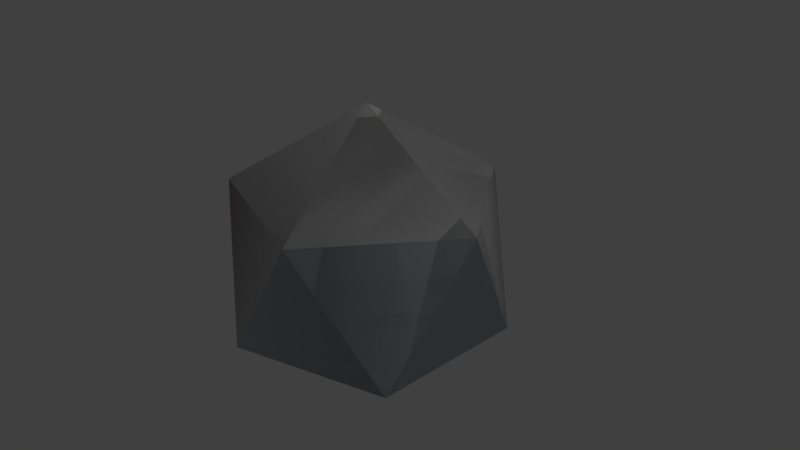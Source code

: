 # Source: icosahedron_with1face.blend  (saved by Blender 2.79.0; exported with 4.5.12 LTS)
import bpy
from mathutils import Matrix  # noqa: F401  (used for matrix-valued properties, if any)

bpy.ops.wm.read_factory_settings(use_empty=True)
scene = bpy.context.scene
scene.name = 'Scene'

# ---- collections
col_collection_1 = bpy.data.collections.new('Collection 1'); scene.collection.children.link(col_collection_1)

# ---- materials (node trees are filled in below, after node groups)
mat_material_004 = bpy.data.materials.new('Material.004')
mat_material_004.alpha_threshold = 0.0
mat_material_004.use_transparent_shadow = False
mat_material_004.roughness = 0.5
mat_material_001 = bpy.data.materials.new('Material.001')
mat_material_001.alpha_threshold = 0.0
mat_material_001.use_transparent_shadow = False
mat_material_001.diffuse_color = (0.07994, 0.344, 0.8, 1.0)
mat_material_001.roughness = 0.5
mat_material_006 = bpy.data.materials.new('Material.006')
mat_material_006.alpha_threshold = 0.0
mat_material_006.use_transparent_shadow = False
mat_material_006.diffuse_color = (0.8, 0.2829, 0.1216, 1.0)
mat_material_006.roughness = 0.5
mat_material_005 = bpy.data.materials.new('Material.005')
mat_material_005.alpha_threshold = 0.0
mat_material_005.use_transparent_shadow = False
mat_material_005.roughness = 0.5
mat_untitled = bpy.data.materials.new('Untitled')
mat_untitled.alpha_threshold = 0.0
mat_untitled.use_transparent_shadow = False
mat_untitled.diffuse_color = (0.1559, 0.8, 0.49, 1.0)
mat_untitled.roughness = 0.5

# ---- material node trees

# ---- world
world_world = bpy.data.worlds.new('World'); scene.world = world_world
world_world.color = (0.05088, 0.05088, 0.05088)
world_world.use_sun_shadow = False
world_world.sun_shadow_jitter_overblur = 0.0
world_world.cycles.sampling_method = 'MANUAL'

# ---- cameras
cam_camera = bpy.data.cameras.new('Camera')
cam_camera.clip_end = 100.0
cam_camera.lens = 35.0
cam_camera.sensor_width = 32.0
cam_camera.sensor_height = 18.0
cam_camera.ortho_scale = 7.314
cam_camera.dof.focus_distance = 0.0
cam_camera.dof.aperture_fstop = 128.0

# ---- lights
light_lamp = bpy.data.lights.new('Lamp', 'POINT')
light_lamp.transmission_factor = 0.0
light_lamp.cutoff_distance = 30.0
light_lamp.energy = 100.0
light_lamp.shadow_buffer_clip_start = 1.001
light_lamp.shadow_soft_size = 0.1
light_lamp.shadow_maximum_resolution = 0.006
light_lamp.use_absolute_resolution = True

# ---- meshes
me_icosphere_002 = bpy.data.meshes.new('Icosphere.002')
me_icosphere_002.from_pydata([(0.0, 0.0, -1.0), (0.7236, -0.5257, -0.4472), (-0.2764, -0.8506, -0.4472), (-0.8944, 0.0, -0.4472), (-0.2764, 0.8506, -0.4472), (0.7236, 0.5257, -0.4472), (0.2764, -0.8506, 0.4472), (-0.7236, -0.5257, 0.4472), (-0.7236, 0.5257, 0.4472), (0.2764, 0.8506, 0.4472), (0.8944, 0.0, 0.4472), (0.0, 0.0, 1.0)], [], [(0, 1, 2), (1, 0, 5), (0, 2, 3), (0, 3, 4), (0, 4, 5), (1, 5, 10), (2, 1, 6), (3, 2, 7), (4, 3, 8), (5, 4, 9), (1, 10, 6), (2, 6, 7), (3, 7, 8), (4, 8, 9), (5, 9, 10), (6, 10, 11), (7, 6, 11), (8, 7, 11), (9, 8, 11), (10, 9, 11)])
me_icosphere_002.materials.append(mat_material_004)
me_icosphere_002.use_remesh_preserve_volume = False
me_icosphere_002.use_remesh_preserve_attributes = False
me_icosphere_002.use_mirror_vertex_groups = False
me_icosphere_002.update()
me_icosphere_003 = bpy.data.meshes.new('Icosphere.003')
me_icosphere_003.from_pydata([(0.0, 0.0, -1.0), (0.7236, -0.5257, -0.4472), (-0.2764, -0.8506, -0.4472), (0.7236, 0.5257, -0.4472), (0.2764, -0.8506, 0.4472), (0.8944, 0.0, 0.4472)], [], [(0, 1, 2), (1, 0, 3), (1, 3, 5), (2, 1, 4), (1, 5, 4), (0, 2, 4, 5, 3)])
me_icosphere_003.materials.append(mat_material_001)
me_icosphere_003.use_remesh_preserve_volume = False
me_icosphere_003.use_remesh_preserve_attributes = False
me_icosphere_003.use_mirror_vertex_groups = False
me_icosphere_003.update()
me_icosphere_000 = bpy.data.meshes.new('Icosphere.000')
me_icosphere_000.from_pydata([(-0.2764, -0.8506, -0.4472), (-0.8944, 0.0, -0.4472), (-0.2764, 0.8506, -0.4472), (-0.7236, -0.5257, 0.4472), (-0.7236, 0.5257, 0.4472), (0.0, 0.0, 1.0)], [], [(3, 0, 1, 2, 4, 5), (1, 0, 3), (2, 1, 4), (1, 3, 4), (4, 3, 5)])
me_icosphere_000.materials.append(mat_material_006)
me_icosphere_000.use_remesh_preserve_volume = False
me_icosphere_000.use_remesh_preserve_attributes = False
me_icosphere_000.use_mirror_vertex_groups = False
me_icosphere_000.update()
me_icosphere_005 = bpy.data.meshes.new('Icosphere.005')
me_icosphere_005.from_pydata([(0.0, 0.0, -1.0), (0.7236, -0.5257, -0.4472), (-0.2764, -0.8506, -0.4472), (-0.8944, 0.0, -0.4472), (-0.2764, 0.8506, -0.4472), (0.7236, 0.5257, -0.4472), (0.2764, -0.8506, 0.4472), (-0.7236, -0.5257, 0.4472), (-0.7236, 0.5257, 0.4472), (0.2764, 0.8506, 0.4472), (0.8944, 0.0, 0.4472), (0.0, 0.0, 1.0)], [], [(0, 1, 2), (1, 0, 5), (0, 2, 3), (0, 3, 4), (0, 4, 5), (1, 5, 10), (2, 1, 6), (3, 2, 7), (4, 3, 8), (5, 4, 9), (1, 10, 6), (2, 6, 7), (3, 7, 8), (4, 8, 9), (5, 9, 10), (6, 10, 11), (7, 6, 11), (8, 7, 11), (9, 8, 11), (10, 9, 11)])
me_icosphere_005.materials.append(mat_material_005)
me_icosphere_005.use_remesh_preserve_volume = False
me_icosphere_005.use_remesh_preserve_attributes = False
me_icosphere_005.use_mirror_vertex_groups = False
me_icosphere_005.update()
me_icosphere_006 = bpy.data.meshes.new('Icosphere.006')
me_icosphere_006.from_pydata([(0.0, 0.0, -1.0), (-0.2764, -0.8506, -0.4472), (-0.8944, 0.0, -0.4472), (-0.2764, 0.8506, -0.4472)], [], [(0, 1, 2), (0, 2, 3), (1, 0, 3, 2)])
me_icosphere_006.materials.append(mat_untitled)
me_icosphere_006.use_remesh_preserve_volume = False
me_icosphere_006.use_remesh_preserve_attributes = False
me_icosphere_006.use_mirror_vertex_groups = False
me_icosphere_006.update()

# ---- objects
ob_icosphere = bpy.data.objects.new('Icosphere', me_icosphere_002)
ob_lamp = bpy.data.objects.new('Lamp', light_lamp)
ob_camera = bpy.data.objects.new('Camera', cam_camera)
ob_icosphere_5fold_face = bpy.data.objects.new('icosphere_5fold_face', me_icosphere_003)
ob_icosphere_3fold_face = bpy.data.objects.new('Icosphere_3fold_face', me_icosphere_000)
ob_icosphere_ref = bpy.data.objects.new('Icosphere_ref', me_icosphere_005)
ob_icosphere_2fold_face = bpy.data.objects.new('Icosphere_2fold_face_', me_icosphere_006)

# ---- transforms, parenting, visibility, modifiers, constraints
ob_icosphere.location = (0.0, 0.0, 0.0)
ob_icosphere.scale = (2.033, 2.033, 2.033)
ob_icosphere.lineart.crease_threshold = 0.0
ob_lamp.location = (4.076, 1.005, 5.904)
ob_lamp.rotation_euler = (0.6503, 0.05522, 1.866)
ob_lamp.lock_rotations_4d = False
ob_lamp.empty_display_type = 'ARROWS'
ob_lamp.color = (0.0, 0.0, 0.0, 0.0)
ob_lamp.lineart.crease_threshold = 0.0
ob_camera.location = (7.481, -6.508, 5.344)
ob_camera.rotation_euler = (1.109, 0.0, 0.8149)
ob_camera.lock_rotations_4d = False
ob_camera.empty_display_type = 'ARROWS'
ob_camera.color = (0.0, 0.0, 0.0, 0.0)
ob_camera.display_type = 'WIRE'
ob_camera.lineart.crease_threshold = 0.0
ob_icosphere_5fold_face.location = (0.0, 0.0, 0.0)
ob_icosphere_5fold_face.scale = (2.033, 2.033, 2.033)
ob_icosphere_5fold_face.lineart.crease_threshold = 0.0
_m = ob_icosphere_5fold_face.modifiers.new('Solidify', 'SOLIDIFY')
_m.nonmanifold_thickness_mode = 'FIXED'
_m.nonmanifold_merge_threshold = 0.0003
ob_icosphere_3fold_face.location = (0.0, 0.0, 0.0)
ob_icosphere_3fold_face.scale = (2.033, 2.033, 2.033)
ob_icosphere_3fold_face.lineart.crease_threshold = 0.0
_m = ob_icosphere_3fold_face.modifiers.new('Solidify', 'SOLIDIFY')
_m.nonmanifold_thickness_mode = 'FIXED'
_m.nonmanifold_merge_threshold = 0.0003
ob_icosphere_ref.location = (0.0, 0.0, 0.0)
ob_icosphere_ref.scale = (2.033, 2.033, 2.033)
ob_icosphere_ref.hide_viewport = True
ob_icosphere_ref.lineart.crease_threshold = 0.0
ob_icosphere_2fold_face.location = (0.0, 0.0, 0.0)
ob_icosphere_2fold_face.scale = (2.033, 2.033, 2.033)
ob_icosphere_2fold_face.lineart.crease_threshold = 0.0

# ---- collection membership
col_collection_1.objects.link(ob_icosphere)
col_collection_1.objects.link(ob_lamp)
col_collection_1.objects.link(ob_camera)
col_collection_1.objects.link(ob_icosphere_5fold_face)
col_collection_1.objects.link(ob_icosphere_3fold_face)
col_collection_1.objects.link(ob_icosphere_ref)
col_collection_1.objects.link(ob_icosphere_2fold_face)

# ---- scene / render settings (as saved in the file)
scene.camera = ob_camera
scene.frame_start = 1; scene.frame_end = 250; scene.frame_set(1)
scene.render.engine = 'BLENDER_EEVEE_NEXT'
scene.render.resolution_percentage = 50
scene.render.dither_intensity = 0.0
scene.cycles.use_denoising = False
scene.cycles.samples = 128
scene.cycles.sampling_pattern = 'TABULATED_SOBOL'
scene.cycles.use_adaptive_sampling = False
scene.cycles.use_light_tree = False
scene.cycles.blur_glossy = 0.0
scene.cycles.sample_clamp_indirect = 0.0
scene.view_settings.view_transform = 'Standard'
bpy.context.view_layer.update()
